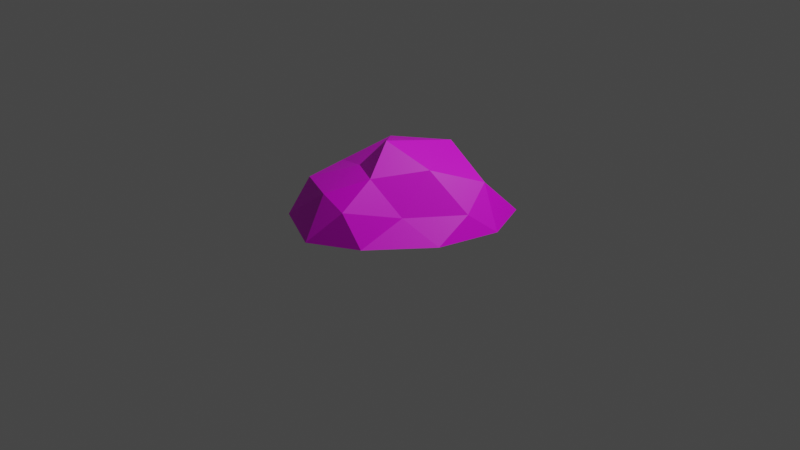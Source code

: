 # Source: rock0.blend  (saved by Blender 2.92.15; exported with 4.5.12 LTS)
import bpy
from mathutils import Matrix  # noqa: F401  (used for matrix-valued properties, if any)

bpy.ops.wm.read_factory_settings(use_empty=True)
scene = bpy.context.scene
scene.name = 'Scene'

# ---- collections
col_collection = bpy.data.collections.new('Collection'); scene.collection.children.link(col_collection)

# ---- images (referenced by path relative to the original .blend; pixels are not part of the script)
import os
ASSET_DIR = os.environ.get("B2B_ASSET_DIR", "")  # directory of the original .blend (textures are referenced by path, not embedded)
HERE = os.path.dirname(os.path.abspath(__file__))  # packed textures are extracted next to this script under _unpacked/

def load_image(name, relpath, width, height, colorspace="sRGB"):
    """Load a texture the original file referenced (path relative to the .blend, or extracted next to this script)."""
    p = next((c for c in (os.path.join(HERE, relpath), os.path.join(ASSET_DIR, relpath)) if relpath and os.path.exists(c)), "")
    if p:
        img = bpy.data.images.load(p, check_existing=True)
        img.name = name
    else:  # same state as the original file: an image datablock whose file is absent (Cycles renders it pink)
        img = bpy.data.images.new(name, width, height)
        img.source = "FILE"
        img.filepath = "//" + (relpath or name)
    img.colorspace_settings.name = colorspace
    return img
img_bigpalette_png = load_image('BigPalette.png', 'BigPalette.png', 1024, 1024, 'sRGB')

# ---- materials (node trees are filled in below, after node groups)
mat_mat_world = bpy.data.materials.new('mat_world')
mat_mat_world.use_transparent_shadow = False
mat_mat_world.roughness = 1.0
mat_mat_world.specular_intensity = 0.0

# ---- material node trees
mat_mat_world.use_nodes = True; mat_mat_world.node_tree.nodes.clear()
_N = mat_mat_world.node_tree.nodes; _L = mat_mat_world.node_tree.links
n0 = _N.new('ShaderNodeBsdfPrincipled'); n0.name = 'Principled BSDF'; n0.location = (10, 300)
n0.distribution = 'GGX'
n0.subsurface_method = 'BURLEY'
n0.inputs[3].default_value = 1.45
n0.inputs[27].default_value = (0.0, 0.0, 0.0, 1.0)
n0.inputs[28].default_value = 1.0
n1 = _N.new('ShaderNodeOutputMaterial'); n1.name = 'Material Output'; n1.location = (300, 300)
n2 = _N.new('ShaderNodeTexImage'); n2.name = 'Image Texture'; n2.location = (-280, 275)
n2.image = img_bigpalette_png
_L.new(n0.outputs[0], n1.inputs[0])
_L.new(n2.outputs[0], n0.inputs[0])
n1.is_active_output = True

# ---- world
world_world = bpy.data.worlds.new('World'); scene.world = world_world
world_world.use_nodes = True; world_world.node_tree.nodes.clear()
_N = world_world.node_tree.nodes; _L = world_world.node_tree.links
n0 = _N.new('ShaderNodeOutputWorld'); n0.name = 'World Output'; n0.location = (300, 300)
n1 = _N.new('ShaderNodeBackground'); n1.name = 'Background'; n1.location = (10, 300)
n1.inputs[0].default_value = (0.05088, 0.05088, 0.05088, 1.0)
_L.new(n1.outputs[0], n0.inputs[0])
n0.is_active_output = True
world_world.color = (0.05088, 0.05088, 0.05088)
world_world.use_sun_shadow = False
world_world.sun_shadow_jitter_overblur = 0.0

# ---- cameras
cam_camera = bpy.data.cameras.new('Camera')
cam_camera.clip_end = 100.0
cam_camera.ortho_scale = 7.314

# ---- lights
light_light = bpy.data.lights.new('Light', 'POINT')
light_light.transmission_factor = 0.0
light_light.energy = 1000.0
light_light.shadow_soft_size = 0.1
light_light.shadow_maximum_resolution = 0.006
light_light.use_absolute_resolution = True

# ---- meshes
me_icosphere = bpy.data.meshes.new('Icosphere')
me_icosphere.from_pydata([(0.08284, -0.8192, 0.3627), (-0.8325, -0.475, 0.3442), (-0.6634, 0.5783, 0.1476), (0.1744, 0.754, 0.388), (0.7304, 0.2339, 0.2219), (-0.02108, -0.1502, 0.8866), (0.7066, -0.1363, -0.01292), (0.8864, 0.497, -0.0004146), (-0.2389, -1.025, -0.0004146), (0.2475, -0.7368, -0.003776), (-1.081, -0.00515, -0.0004146), (-0.8588, -0.7418, -0.0004146), (-0.6089, 0.9508, -0.002558), (-0.8649, 0.673, -0.0004146), (0.6718, 1.024, -0.0004146), (-0.1619, 1.163, -0.003005), (0.3533, -0.2927, 0.2273), (-0.2712, -0.7524, 0.4256), (-0.8865, 0.01838, 0.3697), (-0.1538, 0.6874, 0.417), (0.6591, 0.5367, 0.4547), (0.06931, -0.4477, 0.5979), (0.3688, 0.05886, 0.6334), (-0.3416, -0.2218, 0.5523), (-0.5096, 0.3579, 0.6568), (0.1637, 0.5595, 0.7546)], [], [(0, 16, 21), (1, 17, 23), (2, 18, 24), (3, 19, 25), (4, 20, 22), (22, 25, 5), (22, 20, 25), (20, 3, 25), (25, 24, 5), (25, 19, 24), (19, 2, 24), (24, 23, 5), (24, 18, 23), (18, 1, 23), (23, 21, 5), (23, 17, 21), (17, 0, 21), (21, 22, 5), (21, 16, 22), (16, 4, 22), (7, 20, 4), (7, 14, 20), (14, 3, 20), (15, 19, 3), (15, 12, 19), (12, 2, 19), (13, 18, 2), (13, 10, 18), (10, 1, 18), (11, 17, 1), (11, 8, 17), (8, 0, 17), (9, 16, 0), (9, 6, 16), (6, 4, 16), (14, 15, 3), (7, 6, 9, 8, 11, 10, 13, 12, 15, 14), (12, 13, 2), (10, 11, 1), (8, 9, 0), (6, 7, 4)])
_uv = me_icosphere.uv_layers.new(name='UVMap')
_uv.uv.foreach_set('vector', [0.7951, 0.7504, 0.7934, 0.7504, 0.7942, 0.7518, 0.7983, 0.7504, 0.7967, 0.7504, 0.7975, 0.7518, 0.7854, 0.7504, 0.7838, 0.7504, 0.7846, 0.7518, 0.7886, 0.7504, 0.787, 0.7504, 0.7878, 0.7517, 0.7918, 0.7504, 0.7902, 0.7504, 0.791, 0.7517, 0.791, 0.7517, 0.7894, 0.7517, 0.7903, 0.7529, 0.791, 0.7517, 0.7902, 0.7504, 0.7894, 0.7517, 0.7902, 0.7504, 0.7886, 0.7504, 0.7894, 0.7517, 0.7878, 0.7517, 0.7862, 0.7518, 0.7871, 0.7529, 0.7878, 0.7517, 0.787, 0.7504, 0.7862, 0.7518, 0.787, 0.7504, 0.7854, 0.7504, 0.7862, 0.7518, 0.7846, 0.7518, 0.783, 0.7518, 0.7836, 0.7529, 0.7846, 0.7518, 0.7838, 0.7504, 0.783, 0.7518, 0.7838, 0.7504, 0.7822, 0.7504, 0.783, 0.7518, 0.7975, 0.7518, 0.7959, 0.7518, 0.7966, 0.7529, 0.7975, 0.7518, 0.7967, 0.7504, 0.7959, 0.7518, 0.7967, 0.7504, 0.7951, 0.7504, 0.7959, 0.7518, 0.7942, 0.7518, 0.7926, 0.7518, 0.7935, 0.7529, 0.7942, 0.7518, 0.7934, 0.7504, 0.7926, 0.7518, 0.7934, 0.7504, 0.7918, 0.7504, 0.7926, 0.7518, 0.791, 0.749, 0.7902, 0.7504, 0.7918, 0.7504, 0.791, 0.749, 0.7894, 0.749, 0.7902, 0.7504, 0.7894, 0.749, 0.7886, 0.7504, 0.7902, 0.7504, 0.7878, 0.749, 0.787, 0.7504, 0.7886, 0.7504, 0.7878, 0.749, 0.7862, 0.749, 0.787, 0.7504, 0.7862, 0.749, 0.7854, 0.7504, 0.787, 0.7504, 0.7846, 0.749, 0.7838, 0.7504, 0.7854, 0.7504, 0.7846, 0.749, 0.783, 0.749, 0.7838, 0.7504, 0.783, 0.749, 0.7822, 0.7504, 0.7838, 0.7504, 0.7975, 0.749, 0.7967, 0.7504, 0.7983, 0.7504, 0.7975, 0.749, 0.7959, 0.749, 0.7967, 0.7504, 0.7959, 0.749, 0.7951, 0.7504, 0.7967, 0.7504, 0.7942, 0.749, 0.7934, 0.7504, 0.7951, 0.7504, 0.7942, 0.749, 0.7926, 0.749, 0.7934, 0.7504, 0.7926, 0.749, 0.7918, 0.7504, 0.7934, 0.7504, 0.7894, 0.749, 0.7878, 0.749, 0.7886, 0.7504, 0.791, 0.749, 0.7926, 0.749, 0.7942, 0.749, 0.7959, 0.749, 0.7975, 0.749, 0.783, 0.749, 0.7846, 0.749, 0.7862, 0.749, 0.7878, 0.749, 0.7894, 0.749, 0.7862, 0.749, 0.7846, 0.749, 0.7854, 0.7504, 0.783, 0.749, 0.7814, 0.749, 0.7822, 0.7504, 0.7959, 0.749, 0.7942, 0.749, 0.7951, 0.7504, 0.7926, 0.749, 0.791, 0.749, 0.7918, 0.7504])
me_icosphere.materials.append(mat_mat_world)
me_icosphere.use_remesh_fix_poles = True
me_icosphere.use_remesh_preserve_attributes = False
me_icosphere.use_mirror_vertex_groups = False
me_icosphere.update()

# ---- objects
ob_light = bpy.data.objects.new('Light', light_light)
ob_camera = bpy.data.objects.new('Camera', cam_camera)
ob_icosphere = bpy.data.objects.new('Icosphere', me_icosphere)

# ---- transforms, parenting, visibility, modifiers, constraints
ob_light.location = (4.076, 1.005, 5.904)
ob_light.rotation_euler = (0.6503, 0.05522, 1.866)
ob_light.lock_rotations_4d = False
ob_light.empty_display_type = 'ARROWS'
ob_light.color = (0.0, 0.0, 0.0, 0.0)
ob_light.lineart.crease_threshold = 0.0
ob_camera.location = (7.359, -6.926, 4.958)
ob_camera.rotation_euler = (1.109, 0.0, 0.8149)
ob_camera.lock_rotations_4d = False
ob_camera.empty_display_type = 'ARROWS'
ob_camera.color = (0.0, 0.0, 0.0, 0.0)
ob_camera.display_type = 'WIRE'
ob_camera.lineart.crease_threshold = 0.0
ob_icosphere.location = (0.0, 0.0, 0.0)
ob_icosphere.lineart.crease_threshold = 0.0

# ---- collection membership
col_collection.objects.link(ob_light)
col_collection.objects.link(ob_camera)
col_collection.objects.link(ob_icosphere)

# ---- scene / render settings (as saved in the file)
scene.camera = ob_camera
scene.frame_start = 1; scene.frame_end = 250; scene.frame_set(1)
scene.render.engine = 'BLENDER_EEVEE_NEXT'
scene.cycles.use_denoising = False
scene.cycles.samples = 128
scene.cycles.sampling_pattern = 'TABULATED_SOBOL'
scene.cycles.use_adaptive_sampling = False
scene.cycles.use_light_tree = False
scene.view_settings.view_transform = 'Filmic'
bpy.context.view_layer.update()
